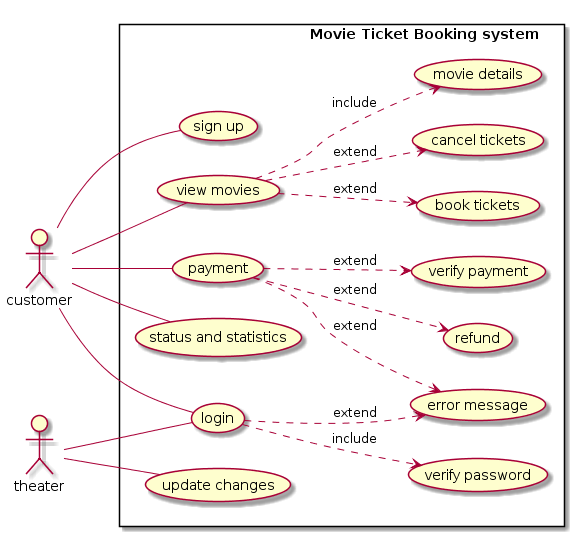

The diagram above was rendered by PlantUML. Its source (embedded in the PNG):
@startuml
left to right direction
skinparam packageStyle rectangle
actor customer as C
actor theater as T
rectangle "\t \t \t \t Movie Ticket Booking system" {
  C -- (sign up) 
  C -- (login)   
  C -- (view movies) 
  C -- (payment) 
  C -- (status and statistics) 
  T -- (update changes)
  T -- (login)
  (login) ..> (verify password) : include
  (login) ..> (error message) : extend
  (view movies) ..> (book tickets) : extend
  (view movies) ..> (cancel tickets) : extend
  (view movies) ..> (movie details) : include
  (payment) ..> (error message) : extend
  (payment) ..> (verify payment) : extend
  (payment) ..> (refund) : extend
}
@enduml